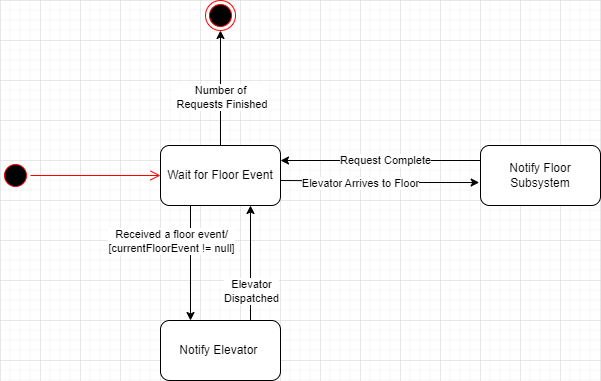

The diagram above was exported from draw.io. Its source (the exported page's mxGraphModel, read from the mxfile embedded in the PNG):
<mxGraphModel dx="794" dy="420" grid="1" gridSize="10" guides="1" tooltips="1" connect="1" arrows="1" fold="1" page="1" pageScale="1" pageWidth="850" pageHeight="1100" math="0" shadow="0">
  <root>
    <mxCell id="0" />
    <mxCell id="1" parent="0" />
    <mxCell id="wg0Ntba_237crUnAzW_F-10" style="edgeStyle=orthogonalEdgeStyle;rounded=0;orthogonalLoop=1;jettySize=auto;html=1;exitX=0.5;exitY=0;exitDx=0;exitDy=0;entryX=0.5;entryY=1;entryDx=0;entryDy=0;" parent="1" source="wg0Ntba_237crUnAzW_F-1" target="wg0Ntba_237crUnAzW_F-9" edge="1">
      <mxGeometry relative="1" as="geometry" />
    </mxCell>
    <mxCell id="wg0Ntba_237crUnAzW_F-11" value="Number of&lt;br&gt;&amp;nbsp;Requests Finished" style="edgeLabel;html=1;align=center;verticalAlign=middle;resizable=0;points=[];" parent="wg0Ntba_237crUnAzW_F-10" connectable="0" vertex="1">
      <mxGeometry x="-0.1546" y="1" relative="1" as="geometry">
        <mxPoint as="offset" />
      </mxGeometry>
    </mxCell>
    <mxCell id="wg0Ntba_237crUnAzW_F-14" style="edgeStyle=orthogonalEdgeStyle;rounded=0;orthogonalLoop=1;jettySize=auto;html=1;exitX=0.5;exitY=1;exitDx=0;exitDy=0;entryX=0.5;entryY=0;entryDx=0;entryDy=0;" parent="1" edge="1">
      <mxGeometry relative="1" as="geometry">
        <mxPoint x="310" y="405" as="sourcePoint" />
        <mxPoint x="310" y="520" as="targetPoint" />
      </mxGeometry>
    </mxCell>
    <mxCell id="wg0Ntba_237crUnAzW_F-16" value="Received a floor event/&lt;br&gt;[currentFloorEvent != null]" style="edgeLabel;html=1;align=center;verticalAlign=middle;resizable=0;points=[];" parent="wg0Ntba_237crUnAzW_F-14" connectable="0" vertex="1">
      <mxGeometry x="-0.1208" y="-1" relative="1" as="geometry">
        <mxPoint x="-19" y="-16" as="offset" />
      </mxGeometry>
    </mxCell>
    <mxCell id="wg0Ntba_237crUnAzW_F-1" value="Wait for Floor Event" style="rounded=1;whiteSpace=wrap;html=1;" parent="1" vertex="1">
      <mxGeometry x="280" y="345" width="120" height="60" as="geometry" />
    </mxCell>
    <mxCell id="wg0Ntba_237crUnAzW_F-7" style="edgeStyle=orthogonalEdgeStyle;rounded=0;orthogonalLoop=1;jettySize=auto;html=1;exitX=1;exitY=0.75;exitDx=0;exitDy=0;entryX=-0.011;entryY=0.617;entryDx=0;entryDy=0;entryPerimeter=0;" parent="1" target="wg0Ntba_237crUnAzW_F-3" edge="1">
      <mxGeometry relative="1" as="geometry">
        <mxPoint x="399.9999999999998" y="380" as="sourcePoint" />
        <mxPoint x="629.9999999999998" y="380" as="targetPoint" />
      </mxGeometry>
    </mxCell>
    <mxCell id="wg0Ntba_237crUnAzW_F-19" value="Elevator Arrives to Floor" style="edgeLabel;html=1;align=center;verticalAlign=middle;resizable=0;points=[];" parent="wg0Ntba_237crUnAzW_F-7" connectable="0" vertex="1">
      <mxGeometry x="0.2468" y="-2" relative="1" as="geometry">
        <mxPoint x="-44" y="-2" as="offset" />
      </mxGeometry>
    </mxCell>
    <mxCell id="Fs780Nh35NVZp3tD9y5c-1" style="edgeStyle=orthogonalEdgeStyle;rounded=0;orthogonalLoop=1;jettySize=auto;html=1;exitX=0.75;exitY=0;exitDx=0;exitDy=0;entryX=0.75;entryY=1;entryDx=0;entryDy=0;" parent="1" source="wg0Ntba_237crUnAzW_F-2" target="wg0Ntba_237crUnAzW_F-1" edge="1">
      <mxGeometry relative="1" as="geometry" />
    </mxCell>
    <mxCell id="jcHqyJ6ZONVOVv8dGeTe-1" value="Elevator &lt;br&gt;Dispatched" style="edgeLabel;html=1;align=center;verticalAlign=middle;resizable=0;points=[];" parent="Fs780Nh35NVZp3tD9y5c-1" connectable="0" vertex="1">
      <mxGeometry x="-0.0609" y="1" relative="1" as="geometry">
        <mxPoint x="1" y="24" as="offset" />
      </mxGeometry>
    </mxCell>
    <mxCell id="wg0Ntba_237crUnAzW_F-2" value="Notify Elevator&amp;nbsp;" style="rounded=1;whiteSpace=wrap;html=1;" parent="1" vertex="1">
      <mxGeometry x="280" y="520" width="120" height="60" as="geometry" />
    </mxCell>
    <mxCell id="wg0Ntba_237crUnAzW_F-8" style="edgeStyle=orthogonalEdgeStyle;rounded=0;orthogonalLoop=1;jettySize=auto;html=1;exitX=0;exitY=0.5;exitDx=0;exitDy=0;entryX=1;entryY=0.5;entryDx=0;entryDy=0;" parent="1" edge="1">
      <mxGeometry relative="1" as="geometry">
        <mxPoint x="629.9999999999998" y="360" as="sourcePoint" />
        <mxPoint x="399.9999999999998" y="360" as="targetPoint" />
      </mxGeometry>
    </mxCell>
    <mxCell id="wg0Ntba_237crUnAzW_F-20" value="Request Complete" style="edgeLabel;html=1;align=center;verticalAlign=middle;resizable=0;points=[];" parent="wg0Ntba_237crUnAzW_F-8" connectable="0" vertex="1">
      <mxGeometry x="0.0869" y="1" relative="1" as="geometry">
        <mxPoint y="-2" as="offset" />
      </mxGeometry>
    </mxCell>
    <mxCell id="wg0Ntba_237crUnAzW_F-3" value="Notify Floor Subsystem" style="rounded=1;whiteSpace=wrap;html=1;" parent="1" vertex="1">
      <mxGeometry x="600" y="345" width="120" height="60" as="geometry" />
    </mxCell>
    <mxCell id="wg0Ntba_237crUnAzW_F-4" value="" style="ellipse;html=1;shape=startState;fillColor=#000000;strokeColor=#ff0000;" parent="1" vertex="1">
      <mxGeometry x="120" y="360" width="30" height="30" as="geometry" />
    </mxCell>
    <mxCell id="wg0Ntba_237crUnAzW_F-5" value="" style="edgeStyle=orthogonalEdgeStyle;html=1;verticalAlign=bottom;endArrow=open;endSize=8;strokeColor=#ff0000;rounded=0;entryX=0;entryY=0.5;entryDx=0;entryDy=0;" parent="1" source="wg0Ntba_237crUnAzW_F-4" target="wg0Ntba_237crUnAzW_F-1" edge="1">
      <mxGeometry relative="1" as="geometry">
        <mxPoint x="165" y="450" as="targetPoint" />
      </mxGeometry>
    </mxCell>
    <mxCell id="wg0Ntba_237crUnAzW_F-9" value="" style="ellipse;html=1;shape=endState;fillColor=#000000;strokeColor=#ff0000;" parent="1" vertex="1">
      <mxGeometry x="325" y="200" width="30" height="30" as="geometry" />
    </mxCell>
  </root>
</mxGraphModel>